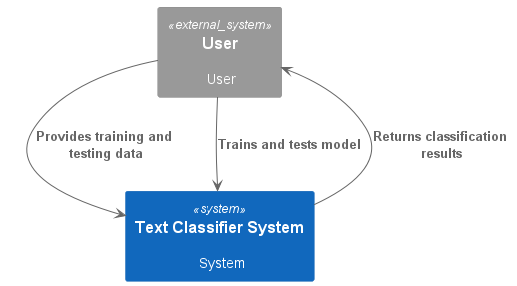

The diagram above was rendered by PlantUML. Its source (embedded in the PNG):
@startuml
!includeurl https://raw.githubusercontent.com/RicardoNiepel/C4-PlantUML/release/1-0/C4_Container.puml

System_Ext(User, "User", "User")
System(TCS, "Text Classifier System", "System")

Rel(User, TCS, "Provides training and testing data")
Rel(User, TCS, "Trains and tests model")
Rel(TCS, User, "Returns classification results")
@enduml